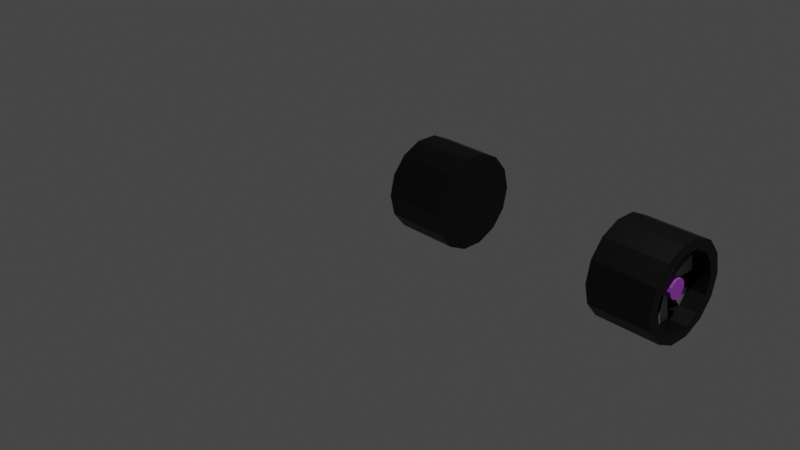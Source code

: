 # Source: wheelsBack.blend  (saved by Blender 3.6.13; exported with 4.5.12 LTS)
import bpy
from mathutils import Matrix  # noqa: F401  (used for matrix-valued properties, if any)

bpy.ops.wm.read_factory_settings(use_empty=True)
scene = bpy.context.scene
scene.name = 'Scene'

# ---- collections
col_collection = bpy.data.collections.new('Collection'); scene.collection.children.link(col_collection)

# ---- materials (node trees are filled in below, after node groups)
mat_lines = bpy.data.materials.new('Lines')
mat_lines.use_transparent_shadow = False
mat_indents = bpy.data.materials.new('Indents')
mat_indents.use_transparent_shadow = False
mat_chrome = bpy.data.materials.new('Chrome')
mat_chrome.use_transparent_shadow = False

# ---- material node trees
mat_lines.use_nodes = True; mat_lines.node_tree.nodes.clear()
_N = mat_lines.node_tree.nodes; _L = mat_lines.node_tree.links
n0 = _N.new('ShaderNodeBsdfPrincipled'); n0.name = 'Principled BSDF'; n0.location = (10, 300)
n0.distribution = 'GGX'
n0.subsurface_method = 'RANDOM_WALK_SKIN'
n0.inputs[0].default_value = (0.0, 0.0, 0.0, 1.0)
n0.inputs[3].default_value = 1.45
n0.inputs[27].default_value = (0.0, 0.0, 0.0, 1.0)
n0.inputs[28].default_value = 1.0
n1 = _N.new('ShaderNodeOutputMaterial'); n1.name = 'Material Output'; n1.location = (300, 300)
_L.new(n0.outputs[0], n1.inputs[0])
n1.is_active_output = True
mat_indents.use_nodes = True; mat_indents.node_tree.nodes.clear()
_N = mat_indents.node_tree.nodes; _L = mat_indents.node_tree.links
n0 = _N.new('ShaderNodeBsdfPrincipled'); n0.name = 'Principled BSDF'; n0.location = (10, 300)
n0.distribution = 'GGX'
n0.subsurface_method = 'RANDOM_WALK_SKIN'
n0.inputs[0].default_value = (0.5725, 0.1016, 0.8, 1.0)
n0.inputs[3].default_value = 1.45
n0.inputs[27].default_value = (0.0, 0.0, 0.0, 1.0)
n0.inputs[28].default_value = 1.0
n1 = _N.new('ShaderNodeOutputMaterial'); n1.name = 'Material Output'; n1.location = (300, 300)
_L.new(n0.outputs[0], n1.inputs[0])
n1.is_active_output = True
mat_chrome.use_nodes = True; mat_chrome.node_tree.nodes.clear()
_N = mat_chrome.node_tree.nodes; _L = mat_chrome.node_tree.links
n0 = _N.new('ShaderNodeBsdfPrincipled'); n0.name = 'Principled BSDF'; n0.location = (10, 300)
n0.distribution = 'GGX'
n0.subsurface_method = 'RANDOM_WALK_SKIN'
n0.inputs[0].default_value = (0.3032, 0.3032, 0.3032, 1.0)
n0.inputs[3].default_value = 1.45
n0.inputs[27].default_value = (0.0, 0.0, 0.0, 1.0)
n0.inputs[28].default_value = 1.0
n1 = _N.new('ShaderNodeOutputMaterial'); n1.name = 'Material Output'; n1.location = (300, 300)
_L.new(n0.outputs[0], n1.inputs[0])
n1.is_active_output = True

# ---- world
world_world = bpy.data.worlds.new('World'); scene.world = world_world
world_world.use_nodes = True; world_world.node_tree.nodes.clear()
_N = world_world.node_tree.nodes; _L = world_world.node_tree.links
n0 = _N.new('ShaderNodeOutputWorld'); n0.name = 'World Output'; n0.location = (300, 300)
n1 = _N.new('ShaderNodeBackground'); n1.name = 'Background'; n1.location = (10, 300)
n1.inputs[0].default_value = (0.05088, 0.05088, 0.05088, 1.0)
_L.new(n1.outputs[0], n0.inputs[0])
n0.is_active_output = True
world_world.color = (0.05088, 0.05088, 0.05088)
world_world.use_sun_shadow = False
world_world.sun_shadow_jitter_overblur = 0.0

# ---- cameras
cam_camera = bpy.data.cameras.new('Camera')
cam_camera.clip_end = 100.0
cam_camera.ortho_scale = 7.314

# ---- lights
light_light = bpy.data.lights.new('Light', 'POINT')
light_light.transmission_factor = 0.0
light_light.energy = 1000.0
light_light.shadow_soft_size = 0.1
light_light.shadow_maximum_resolution = 0.006
light_light.use_absolute_resolution = True

# ---- meshes
me_cylinder_007 = bpy.data.meshes.new('Cylinder.007')
me_cylinder_007.from_pydata([(-3.229e-07, 1.0, -6.325), (-5.26e-07, 0.7815, -8.325), (0.4339, 0.901, -6.325), (0.3391, 0.7041, -8.325), (0.7818, 0.6235, -6.325), (0.611, 0.4873, -8.325), (0.9749, 0.2225, -6.325), (0.7619, 0.1739, -8.325), (0.9749, -0.2225, -6.325), (0.7619, -0.1739, -8.325), (0.7818, -0.6235, -6.325), (0.611, -0.4873, -8.325), (0.4339, -0.901, -6.325), (0.3391, -0.7041, -8.325), (-3.229e-07, -1.0, -6.325), (-5.26e-07, -0.7815, -8.325), (-0.4339, -0.901, -6.325), (-0.3391, -0.7041, -8.325), (-0.7818, -0.6235, -6.325), (-0.611, -0.4873, -8.325), (-0.9749, -0.2225, -6.325), (-0.7619, -0.1739, -8.325), (-0.9749, 0.2225, -6.325), (-0.7619, 0.1739, -8.325), (-0.7818, 0.6235, -6.325), (-0.611, 0.4873, -8.325), (-0.4339, 0.901, -6.325), (-0.3391, 0.7041, -8.325), (0.4339, 0.901, -8.325), (-5.26e-07, 1.0, -8.325), (0.7818, 0.6235, -8.325), (0.9749, 0.2225, -8.325), (0.9749, -0.2225, -8.325), (0.7818, -0.6235, -8.325), (0.4339, -0.901, -8.325), (-5.26e-07, -1.0, -8.325), (-0.4339, -0.901, -8.325), (-0.7818, -0.6235, -8.325), (-0.9749, -0.2225, -8.325), (-0.9749, 0.2225, -8.325), (-0.7818, 0.6235, -8.325), (-0.4339, 0.901, -8.325), (0.0873, 0.1813, -7.773), (-5.511e-07, 0.2012, -7.773), (0.1573, 0.1254, -7.773), (0.1962, 0.04477, -7.773), (0.1962, -0.04477, -7.773), (0.1573, -0.1254, -7.773), (0.0873, -0.1813, -7.773), (-4.447e-07, -0.2012, -7.773), (-0.0873, -0.1813, -7.773), (-0.1573, -0.1254, -7.773), (-0.1962, -0.04477, -7.773), (-0.1962, 0.04477, -7.773), (-0.1573, 0.1254, -7.773), (-0.0873, 0.1813, -7.773), (0.3391, 0.7041, -7.773), (-4.979e-07, 0.7815, -7.773), (0.611, 0.4873, -7.773), (0.7619, 0.1739, -7.773), (0.7619, -0.1739, -7.773), (0.611, -0.4873, -7.773), (0.3391, -0.7041, -7.773), (-4.979e-07, -0.7815, -7.773), (-0.3391, -0.7041, -7.773), (-0.611, -0.4873, -7.773), (-0.7619, -0.1739, -7.773), (-0.7619, 0.1739, -7.773), (-0.611, 0.4873, -7.773), (-0.3391, 0.7041, -7.773), (0.0873, 0.1813, -8.096), (-5.676e-07, 0.2012, -8.096), (0.1573, 0.1254, -8.096), (0.1962, 0.04477, -8.096), (0.1962, -0.04477, -8.096), (0.1573, -0.1254, -8.096), (0.0873, -0.1813, -8.096), (-4.611e-07, -0.2012, -8.096), (-0.0873, -0.1813, -8.096), (-0.1573, -0.1254, -8.096), (-0.1962, -0.04477, -8.096), (-0.1962, 0.04477, -8.096), (-0.1573, 0.1254, -8.096), (-0.0873, 0.1813, -8.096), (0.3391, 0.7041, -7.587), (-4.885e-07, 0.7815, -7.587), (0.7619, 0.1739, -7.587), (0.611, 0.4873, -7.587), (0.611, -0.4873, -7.587), (0.7619, -0.1739, -7.587), (-4.885e-07, -0.7815, -7.587), (0.3391, -0.7041, -7.587), (-0.611, -0.4873, -7.587), (-0.3391, -0.7041, -7.587), (-0.7619, 0.1739, -7.587), (-0.7619, -0.1739, -7.587), (-0.3391, 0.7041, -7.587), (-0.611, 0.4873, -7.587), (0.0873, 0.1813, -7.587), (-5.417e-07, 0.2012, -7.587), (0.1962, 0.04477, -7.587), (0.1573, 0.1254, -7.587), (0.1573, -0.1254, -7.587), (0.1962, -0.04477, -7.587), (-4.353e-07, -0.2012, -7.587), (0.0873, -0.1813, -7.587), (-0.1573, -0.1254, -7.587), (-0.0873, -0.1813, -7.587), (-0.1962, 0.04477, -7.587), (-0.1962, -0.04477, -7.587), (-0.0873, 0.1813, -7.587), (-0.1573, 0.1254, -7.587)], [], [(0, 2, 28, 29), (2, 4, 30, 28), (4, 6, 31, 30), (6, 8, 32, 31), (8, 10, 33, 32), (10, 12, 34, 33), (12, 14, 35, 34), (14, 16, 36, 35), (16, 18, 37, 36), (18, 20, 38, 37), (20, 22, 39, 38), (22, 24, 40, 39), (19, 65, 64, 17), (24, 26, 41, 40), (26, 0, 29, 41), (0, 26, 24, 22, 20, 18, 16, 14, 12, 10, 8, 6, 4, 2), (1, 29, 28, 3), (3, 28, 30, 5), (5, 30, 31, 7), (7, 31, 32, 9), (9, 32, 33, 11), (11, 33, 34, 13), (13, 34, 35, 15), (15, 35, 36, 17), (17, 36, 37, 19), (19, 37, 38, 21), (21, 38, 39, 23), (23, 39, 40, 25), (25, 40, 41, 27), (27, 41, 29, 1), (51, 79, 78, 50), (5, 58, 56, 3), (21, 66, 65, 19), (7, 59, 58, 5), (23, 67, 66, 21), (9, 60, 59, 7), (25, 68, 67, 23), (11, 61, 60, 9), (27, 69, 68, 25), (13, 62, 61, 11), (1, 57, 69, 27), (15, 63, 62, 13), (17, 64, 63, 15), (3, 56, 57, 1), (63, 90, 91, 62), (42, 56, 58, 44), (60, 89, 103, 46), (45, 59, 60, 46), (46, 103, 102, 47), (47, 61, 62, 48), (45, 100, 86, 59), (49, 63, 64, 50), (61, 88, 89, 60), (51, 65, 66, 52), (58, 87, 101, 44), (53, 67, 68, 54), (44, 101, 100, 45), (55, 69, 57, 43), (70, 72, 73, 74, 75, 76, 77, 78, 79, 80, 81, 82, 83, 71), (44, 72, 70, 42), (52, 80, 79, 51), (45, 73, 72, 44), (53, 81, 80, 52), (46, 74, 73, 45), (54, 82, 81, 53), (47, 75, 74, 46), (55, 83, 82, 54), (48, 76, 75, 47), (43, 71, 83, 55), (49, 77, 76, 48), (50, 78, 77, 49), (42, 70, 71, 43), (99, 85, 84, 98), (101, 87, 86, 100), (103, 89, 88, 102), (105, 91, 90, 104), (107, 93, 92, 106), (109, 95, 94, 108), (111, 97, 96, 110), (47, 102, 88, 61), (48, 105, 104, 49), (62, 91, 105, 48), (65, 92, 93, 64), (49, 104, 90, 63), (50, 107, 106, 51), (64, 93, 107, 50), (67, 94, 95, 66), (51, 106, 92, 65), (52, 109, 108, 53), (66, 95, 109, 52), (69, 96, 97, 68), (53, 108, 94, 67), (54, 111, 110, 55), (56, 84, 85, 57), (68, 97, 111, 54), (43, 99, 98, 42), (55, 110, 96, 69), (57, 85, 99, 43), (59, 86, 87, 58), (42, 98, 84, 56)])
me_cylinder_007.polygons.foreach_set('material_index', [0, 0, 0, 0, 0, 0, 0, 0, 0, 0, 0, 0, 0, 0, 0, 0, 0, 0, 0, 0, 0, 0, 0, 0, 0, 0, 0, 0, 0, 0, 1, 0, 0, 0, 0, 0, 0, 0, 0, 0, 0, 0, 0, 0, 0, 2, 0, 2, 2, 2, 2, 2, 0, 2, 2, 2, 2, 2, 1, 1, 1, 1, 1, 1, 1, 1, 1, 1, 1, 1, 1, 1, 0, 0, 0, 0, 0, 0, 0, 2, 2, 2, 0, 2, 2, 2, 0, 2, 2, 2, 0, 2, 2, 0, 2, 2, 2, 2, 0, 2])
_uv = me_cylinder_007.uv_layers.new(name='UVMap')
_uv.uv.foreach_set('vector', [1.0, 0.5, 0.9286, 0.5, 0.9286, 1.0, 1.0, 1.0, 0.9286, 0.5, 0.8571, 0.5, 0.8571, 1.0, 0.9286, 1.0, 0.8571, 0.5, 0.7857, 0.5, 0.7857, 1.0, 0.8571, 1.0, 0.7857, 0.5, 0.7143, 0.5, 0.7143, 1.0, 0.7857, 1.0, 0.7143, 0.5, 0.6429, 0.5, 0.6429, 1.0, 0.7143, 1.0, 0.6429, 0.5, 0.5714, 0.5, 0.5714, 1.0, 0.6429, 1.0, 0.5714, 0.5, 0.5, 0.5, 0.5, 1.0, 0.5714, 1.0, 0.5, 0.5, 0.4286, 0.5, 0.4286, 1.0, 0.5, 1.0, 0.4286, 0.5, 0.3571, 0.5, 0.3571, 1.0, 0.4286, 1.0, 0.3571, 0.5, 0.2857, 0.5, 0.2857, 1.0, 0.3571, 1.0, 0.2857, 0.5, 0.2143, 0.5, 0.2143, 1.0, 0.2857, 1.0, 0.2143, 0.5, 0.1429, 0.5, 0.1429, 1.0, 0.2143, 1.0, 0.1034, 0.1331, 0.1034, 0.1331, 0.1686, 0.08102, 0.1686, 0.08102, 0.1429, 0.5, 0.07143, 0.5, 0.07143, 1.0, 0.1429, 1.0, 0.07143, 0.5, -1.341e-07, 0.5, -1.341e-07, 1.0, 0.07143, 1.0, 0.75, 0.49, 0.6459, 0.4662, 0.5624, 0.3996, 0.516, 0.3034, 0.516, 0.1966, 0.5624, 0.1004, 0.6459, 0.03377, 0.75, 0.01, 0.8541, 0.03377, 0.9376, 0.1004, 0.984, 0.1966, 0.984, 0.3034, 0.9376, 0.3996, 0.8541, 0.4662, 0.25, 0.4376, 0.25, 0.49, 0.3541, 0.4662, 0.3314, 0.419, 0.3314, 0.419, 0.3541, 0.4662, 0.4376, 0.3996, 0.3966, 0.3669, 0.3966, 0.3669, 0.4376, 0.3996, 0.484, 0.3034, 0.4329, 0.2917, 0.4329, 0.2917, 0.484, 0.3034, 0.484, 0.1966, 0.4329, 0.2083, 0.4329, 0.2083, 0.484, 0.1966, 0.4376, 0.1004, 0.3966, 0.1331, 0.3966, 0.1331, 0.4376, 0.1004, 0.3541, 0.03377, 0.3314, 0.08102, 0.3314, 0.08102, 0.3541, 0.03377, 0.25, 0.01, 0.25, 0.06244, 0.25, 0.06244, 0.25, 0.01, 0.1459, 0.03377, 0.1686, 0.08102, 0.1686, 0.08102, 0.1459, 0.03377, 0.06236, 0.1004, 0.1034, 0.1331, 0.1034, 0.1331, 0.06236, 0.1004, 0.01602, 0.1966, 0.06714, 0.2083, 0.06714, 0.2083, 0.01602, 0.1966, 0.01602, 0.3034, 0.06714, 0.2917, 0.06714, 0.2917, 0.01602, 0.3034, 0.06236, 0.3996, 0.1034, 0.3669, 0.1034, 0.3669, 0.06236, 0.3996, 0.1459, 0.4662, 0.1686, 0.419, 0.1686, 0.419, 0.1459, 0.4662, 0.25, 0.49, 0.25, 0.4376, 0.2122, 0.2199, 0.2122, 0.2199, 0.229, 0.2065, 0.229, 0.2065, 0.3966, 0.3669, 0.3966, 0.3669, 0.3314, 0.419, 0.3314, 0.419, 0.06714, 0.2083, 0.06714, 0.2083, 0.1034, 0.1331, 0.1034, 0.1331, 0.4329, 0.2917, 0.4329, 0.2917, 0.3966, 0.3669, 0.3966, 0.3669, 0.06714, 0.2917, 0.06714, 0.2917, 0.06714, 0.2083, 0.06714, 0.2083, 0.4329, 0.2083, 0.4329, 0.2083, 0.4329, 0.2917, 0.4329, 0.2917, 0.1034, 0.3669, 0.1034, 0.3669, 0.06714, 0.2917, 0.06714, 0.2917, 0.3966, 0.1331, 0.3966, 0.1331, 0.4329, 0.2083, 0.4329, 0.2083, 0.1686, 0.419, 0.1686, 0.419, 0.1034, 0.3669, 0.1034, 0.3669, 0.3314, 0.08102, 0.3314, 0.08102, 0.3966, 0.1331, 0.3966, 0.1331, 0.25, 0.4376, 0.25, 0.4376, 0.1686, 0.419, 0.1686, 0.419, 0.25, 0.06244, 0.25, 0.06244, 0.3314, 0.08102, 0.3314, 0.08102, 0.1686, 0.08102, 0.1686, 0.08102, 0.25, 0.06244, 0.25, 0.06244, 0.3314, 0.419, 0.3314, 0.419, 0.25, 0.4376, 0.25, 0.4376, 0.25, 0.06244, 0.25, 0.06244, 0.3314, 0.08102, 0.3314, 0.08102, 0.271, 0.2935, 0.3314, 0.419, 0.3966, 0.3669, 0.2878, 0.2801, 0.4329, 0.2083, 0.4329, 0.2083, 0.2971, 0.2393, 0.2971, 0.2393, 0.2971, 0.2607, 0.4329, 0.2917, 0.4329, 0.2083, 0.2971, 0.2393, 0.2971, 0.2393, 0.2971, 0.2393, 0.2878, 0.2199, 0.2878, 0.2199, 0.2878, 0.2199, 0.3966, 0.1331, 0.3314, 0.08102, 0.271, 0.2065, 0.2971, 0.2607, 0.2971, 0.2607, 0.4329, 0.2917, 0.4329, 0.2917, 0.25, 0.2017, 0.25, 0.06244, 0.1686, 0.08102, 0.229, 0.2065, 0.3966, 0.1331, 0.3966, 0.1331, 0.4329, 0.2083, 0.4329, 0.2083, 0.2122, 0.2199, 0.1034, 0.1331, 0.06714, 0.2083, 0.2029, 0.2393, 0.3966, 0.3669, 0.3966, 0.3669, 0.2878, 0.2801, 0.2878, 0.2801, 0.2029, 0.2607, 0.06714, 0.2917, 0.1034, 0.3669, 0.2122, 0.2801, 0.2878, 0.2801, 0.2878, 0.2801, 0.2971, 0.2607, 0.2971, 0.2607, 0.229, 0.2935, 0.1686, 0.419, 0.25, 0.4376, 0.25, 0.2983, 0.271, 0.2935, 0.2878, 0.2801, 0.2971, 0.2607, 0.2971, 0.2393, 0.2878, 0.2199, 0.271, 0.2065, 0.25, 0.2017, 0.229, 0.2065, 0.2122, 0.2199, 0.2029, 0.2393, 0.2029, 0.2607, 0.2122, 0.2801, 0.229, 0.2935, 0.25, 0.2983, 0.2878, 0.2801, 0.2878, 0.2801, 0.271, 0.2935, 0.271, 0.2935, 0.2029, 0.2393, 0.2029, 0.2393, 0.2122, 0.2199, 0.2122, 0.2199, 0.2971, 0.2607, 0.2971, 0.2607, 0.2878, 0.2801, 0.2878, 0.2801, 0.2029, 0.2607, 0.2029, 0.2607, 0.2029, 0.2393, 0.2029, 0.2393, 0.2971, 0.2393, 0.2971, 0.2393, 0.2971, 0.2607, 0.2971, 0.2607, 0.2122, 0.2801, 0.2122, 0.2801, 0.2029, 0.2607, 0.2029, 0.2607, 0.2878, 0.2199, 0.2878, 0.2199, 0.2971, 0.2393, 0.2971, 0.2393, 0.229, 0.2935, 0.229, 0.2935, 0.2122, 0.2801, 0.2122, 0.2801, 0.271, 0.2065, 0.271, 0.2065, 0.2878, 0.2199, 0.2878, 0.2199, 0.25, 0.2983, 0.25, 0.2983, 0.229, 0.2935, 0.229, 0.2935, 0.25, 0.2017, 0.25, 0.2017, 0.271, 0.2065, 0.271, 0.2065, 0.229, 0.2065, 0.229, 0.2065, 0.25, 0.2017, 0.25, 0.2017, 0.271, 0.2935, 0.271, 0.2935, 0.25, 0.2983, 0.25, 0.2983, 0.25, 0.2983, 0.25, 0.4376, 0.3314, 0.419, 0.271, 0.2935, 0.2878, 0.2801, 0.3966, 0.3669, 0.4329, 0.2917, 0.2971, 0.2607, 0.2971, 0.2393, 0.4329, 0.2083, 0.3966, 0.1331, 0.2878, 0.2199, 0.271, 0.2065, 0.3314, 0.08102, 0.25, 0.06244, 0.25, 0.2017, 0.229, 0.2065, 0.1686, 0.08102, 0.1034, 0.1331, 0.2122, 0.2199, 0.2029, 0.2393, 0.06714, 0.2083, 0.06714, 0.2917, 0.2029, 0.2607, 0.2122, 0.2801, 0.1034, 0.3669, 0.1686, 0.419, 0.229, 0.2935, 0.2878, 0.2199, 0.2878, 0.2199, 0.3966, 0.1331, 0.3966, 0.1331, 0.271, 0.2065, 0.271, 0.2065, 0.25, 0.2017, 0.25, 0.2017, 0.3314, 0.08102, 0.3314, 0.08102, 0.271, 0.2065, 0.271, 0.2065, 0.1034, 0.1331, 0.1034, 0.1331, 0.1686, 0.08102, 0.1686, 0.08102, 0.25, 0.2017, 0.25, 0.2017, 0.25, 0.06244, 0.25, 0.06244, 0.229, 0.2065, 0.229, 0.2065, 0.2122, 0.2199, 0.2122, 0.2199, 0.1686, 0.08102, 0.1686, 0.08102, 0.229, 0.2065, 0.229, 0.2065, 0.06714, 0.2917, 0.06714, 0.2917, 0.06714, 0.2083, 0.06714, 0.2083, 0.2122, 0.2199, 0.2122, 0.2199, 0.1034, 0.1331, 0.1034, 0.1331, 0.2029, 0.2393, 0.2029, 0.2393, 0.2029, 0.2607, 0.2029, 0.2607, 0.06714, 0.2083, 0.06714, 0.2083, 0.2029, 0.2393, 0.2029, 0.2393, 0.1686, 0.419, 0.1686, 0.419, 0.1034, 0.3669, 0.1034, 0.3669, 0.2029, 0.2607, 0.2029, 0.2607, 0.06714, 0.2917, 0.06714, 0.2917, 0.2122, 0.2801, 0.2122, 0.2801, 0.229, 0.2935, 0.229, 0.2935, 0.3314, 0.419, 0.3314, 0.419, 0.25, 0.4376, 0.25, 0.4376, 0.1034, 0.3669, 0.1034, 0.3669, 0.2122, 0.2801, 0.2122, 0.2801, 0.25, 0.2983, 0.25, 0.2983, 0.271, 0.2935, 0.271, 0.2935, 0.229, 0.2935, 0.229, 0.2935, 0.1686, 0.419, 0.1686, 0.419, 0.25, 0.4376, 0.25, 0.4376, 0.25, 0.2983, 0.25, 0.2983, 0.4329, 0.2917, 0.4329, 0.2917, 0.3966, 0.3669, 0.3966, 0.3669, 0.271, 0.2935, 0.271, 0.2935, 0.3314, 0.419, 0.3314, 0.419])
me_cylinder_007.materials.append(mat_lines)
me_cylinder_007.materials.append(mat_indents)
me_cylinder_007.materials.append(mat_chrome)
me_cylinder_007.update()
me_cylinder_012 = bpy.data.meshes.new('Cylinder.012')
me_cylinder_012.from_pydata([(0.0, 1.0, -1.0), (0.0, 0.7815, 1.0), (0.4339, 0.901, -1.0), (0.3391, 0.7041, 1.0), (0.7818, 0.6235, -1.0), (0.611, 0.4873, 1.0), (0.9749, 0.2225, -1.0), (0.7619, 0.1739, 1.0), (0.9749, -0.2225, -1.0), (0.7619, -0.1739, 1.0), (0.7818, -0.6235, -1.0), (0.611, -0.4873, 1.0), (0.4339, -0.901, -1.0), (0.3391, -0.7041, 1.0), (0.0, -1.0, -1.0), (0.0, -0.7815, 1.0), (-0.4339, -0.901, -1.0), (-0.3391, -0.7041, 1.0), (-0.7818, -0.6235, -1.0), (-0.611, -0.4873, 1.0), (-0.9749, -0.2225, -1.0), (-0.7619, -0.1739, 1.0), (-0.9749, 0.2225, -1.0), (-0.7619, 0.1739, 1.0), (-0.7818, 0.6235, -1.0), (-0.611, 0.4873, 1.0), (-0.4339, 0.901, -1.0), (-0.3391, 0.7041, 1.0), (0.4339, 0.901, 1.0), (0.0, 1.0, 1.0), (0.7818, 0.6235, 1.0), (0.9749, 0.2225, 1.0), (0.9749, -0.2225, 1.0), (0.7818, -0.6235, 1.0), (0.4339, -0.901, 1.0), (0.0, -1.0, 1.0), (-0.4339, -0.901, 1.0), (-0.7818, -0.6235, 1.0), (-0.9749, -0.2225, 1.0), (-0.9749, 0.2225, 1.0), (-0.7818, 0.6235, 1.0), (-0.4339, 0.901, 1.0), (0.0873, 0.1813, 0.4473), (-8.128e-08, 0.2012, 0.4473), (0.1573, 0.1254, 0.4473), (0.1962, 0.04477, 0.4473), (0.1962, -0.04477, 0.4473), (0.1573, -0.1254, 0.4473), (0.0873, -0.1813, 0.4473), (2.515e-08, -0.2012, 0.4473), (-0.0873, -0.1813, 0.4473), (-0.1573, -0.1254, 0.4473), (-0.1962, -0.04477, 0.4473), (-0.1962, 0.04477, 0.4473), (-0.1573, 0.1254, 0.4473), (-0.0873, 0.1813, 0.4473), (0.3391, 0.7041, 0.4473), (-2.807e-08, 0.7815, 0.4473), (0.611, 0.4873, 0.4473), (0.7619, 0.1739, 0.4473), (0.7619, -0.1739, 0.4473), (0.611, -0.4873, 0.4473), (0.3391, -0.7041, 0.4473), (-2.807e-08, -0.7815, 0.4473), (-0.3391, -0.7041, 0.4473), (-0.611, -0.4873, 0.4473), (-0.7619, -0.1739, 0.4473), (-0.7619, 0.1739, 0.4473), (-0.611, 0.4873, 0.4473), (-0.3391, 0.7041, 0.4473), (0.0873, 0.1813, 0.7709), (-6.485e-08, 0.2012, 0.7709), (0.1573, 0.1254, 0.7709), (0.1962, 0.04477, 0.7709), (0.1962, -0.04477, 0.7709), (0.1573, -0.1254, 0.7709), (0.0873, -0.1813, 0.7709), (4.158e-08, -0.2012, 0.7709), (-0.0873, -0.1813, 0.7709), (-0.1573, -0.1254, 0.7709), (-0.1962, -0.04477, 0.7709), (-0.1962, 0.04477, 0.7709), (-0.1573, 0.1254, 0.7709), (-0.0873, 0.1813, 0.7709), (0.3391, 0.7041, 0.2614), (-3.751e-08, 0.7815, 0.2614), (0.7619, 0.1739, 0.2614), (0.611, 0.4873, 0.2614), (0.611, -0.4873, 0.2614), (0.7619, -0.1739, 0.2614), (-3.751e-08, -0.7815, 0.2614), (0.3391, -0.7041, 0.2614), (-0.611, -0.4873, 0.2614), (-0.3391, -0.7041, 0.2614), (-0.7619, 0.1739, 0.2614), (-0.7619, -0.1739, 0.2614), (-0.3391, 0.7041, 0.2614), (-0.611, 0.4873, 0.2614), (0.0873, 0.1813, 0.2614), (-9.072e-08, 0.2012, 0.2614), (0.1962, 0.04477, 0.2614), (0.1573, 0.1254, 0.2614), (0.1573, -0.1254, 0.2614), (0.1962, -0.04477, 0.2614), (1.571e-08, -0.2012, 0.2614), (0.0873, -0.1813, 0.2614), (-0.1573, -0.1254, 0.2614), (-0.0873, -0.1813, 0.2614), (-0.1962, 0.04477, 0.2614), (-0.1962, -0.04477, 0.2614), (-0.0873, 0.1813, 0.2614), (-0.1573, 0.1254, 0.2614)], [], [(0, 29, 28, 2), (2, 28, 30, 4), (4, 30, 31, 6), (6, 31, 32, 8), (8, 32, 33, 10), (10, 33, 34, 12), (12, 34, 35, 14), (14, 35, 36, 16), (16, 36, 37, 18), (18, 37, 38, 20), (20, 38, 39, 22), (22, 39, 40, 24), (19, 17, 64, 65), (24, 40, 41, 26), (26, 41, 29, 0), (0, 2, 4, 6, 8, 10, 12, 14, 16, 18, 20, 22, 24, 26), (1, 3, 28, 29), (3, 5, 30, 28), (5, 7, 31, 30), (7, 9, 32, 31), (9, 11, 33, 32), (11, 13, 34, 33), (13, 15, 35, 34), (15, 17, 36, 35), (17, 19, 37, 36), (19, 21, 38, 37), (21, 23, 39, 38), (23, 25, 40, 39), (25, 27, 41, 40), (27, 1, 29, 41), (51, 50, 78, 79), (5, 3, 56, 58), (21, 19, 65, 66), (7, 5, 58, 59), (23, 21, 66, 67), (9, 7, 59, 60), (25, 23, 67, 68), (11, 9, 60, 61), (27, 25, 68, 69), (13, 11, 61, 62), (1, 27, 69, 57), (15, 13, 62, 63), (17, 15, 63, 64), (3, 1, 57, 56), (63, 62, 91, 90), (42, 44, 58, 56), (60, 46, 103, 89), (45, 46, 60, 59), (46, 47, 102, 103), (47, 48, 62, 61), (45, 59, 86, 100), (49, 50, 64, 63), (61, 60, 89, 88), (51, 52, 66, 65), (58, 44, 101, 87), (53, 54, 68, 67), (44, 45, 100, 101), (55, 43, 57, 69), (70, 71, 83, 82, 81, 80, 79, 78, 77, 76, 75, 74, 73, 72), (44, 42, 70, 72), (52, 51, 79, 80), (45, 44, 72, 73), (53, 52, 80, 81), (46, 45, 73, 74), (54, 53, 81, 82), (47, 46, 74, 75), (55, 54, 82, 83), (48, 47, 75, 76), (43, 55, 83, 71), (49, 48, 76, 77), (50, 49, 77, 78), (42, 43, 71, 70), (99, 98, 84, 85), (101, 100, 86, 87), (103, 102, 88, 89), (105, 104, 90, 91), (107, 106, 92, 93), (109, 108, 94, 95), (111, 110, 96, 97), (47, 61, 88, 102), (48, 49, 104, 105), (62, 48, 105, 91), (65, 64, 93, 92), (49, 63, 90, 104), (50, 51, 106, 107), (64, 50, 107, 93), (67, 66, 95, 94), (51, 65, 92, 106), (52, 53, 108, 109), (66, 52, 109, 95), (69, 68, 97, 96), (53, 67, 94, 108), (54, 55, 110, 111), (56, 57, 85, 84), (68, 54, 111, 97), (43, 42, 98, 99), (55, 69, 96, 110), (57, 43, 99, 85), (59, 58, 87, 86), (42, 56, 84, 98)])
me_cylinder_012.polygons.foreach_set('material_index', [0, 0, 0, 0, 0, 0, 0, 0, 0, 0, 0, 0, 0, 0, 0, 0, 0, 0, 0, 0, 0, 0, 0, 0, 0, 0, 0, 0, 0, 0, 1, 0, 0, 0, 0, 0, 0, 0, 0, 0, 0, 0, 0, 0, 0, 2, 0, 2, 2, 2, 2, 2, 0, 2, 2, 2, 2, 2, 1, 1, 1, 1, 1, 1, 1, 1, 1, 1, 1, 1, 1, 1, 0, 0, 0, 0, 0, 0, 0, 2, 2, 2, 0, 2, 2, 2, 0, 2, 2, 2, 0, 2, 2, 0, 2, 2, 2, 2, 0, 2])
_uv = me_cylinder_012.uv_layers.new(name='UVMap')
_uv.uv.foreach_set('vector', [1.0, 0.5, 1.0, 1.0, 0.9286, 1.0, 0.9286, 0.5, 0.9286, 0.5, 0.9286, 1.0, 0.8571, 1.0, 0.8571, 0.5, 0.8571, 0.5, 0.8571, 1.0, 0.7857, 1.0, 0.7857, 0.5, 0.7857, 0.5, 0.7857, 1.0, 0.7143, 1.0, 0.7143, 0.5, 0.7143, 0.5, 0.7143, 1.0, 0.6429, 1.0, 0.6429, 0.5, 0.6429, 0.5, 0.6429, 1.0, 0.5714, 1.0, 0.5714, 0.5, 0.5714, 0.5, 0.5714, 1.0, 0.5, 1.0, 0.5, 0.5, 0.5, 0.5, 0.5, 1.0, 0.4286, 1.0, 0.4286, 0.5, 0.4286, 0.5, 0.4286, 1.0, 0.3571, 1.0, 0.3571, 0.5, 0.3571, 0.5, 0.3571, 1.0, 0.2857, 1.0, 0.2857, 0.5, 0.2857, 0.5, 0.2857, 1.0, 0.2143, 1.0, 0.2143, 0.5, 0.2143, 0.5, 0.2143, 1.0, 0.1429, 1.0, 0.1429, 0.5, 0.1034, 0.1331, 0.1686, 0.08102, 0.1686, 0.08102, 0.1034, 0.1331, 0.1429, 0.5, 0.1429, 1.0, 0.07143, 1.0, 0.07143, 0.5, 0.07143, 0.5, 0.07143, 1.0, -1.341e-07, 1.0, -1.341e-07, 0.5, 0.75, 0.49, 0.8541, 0.4662, 0.9376, 0.3996, 0.984, 0.3034, 0.984, 0.1966, 0.9376, 0.1004, 0.8541, 0.03377, 0.75, 0.01, 0.6459, 0.03377, 0.5624, 0.1004, 0.516, 0.1966, 0.516, 0.3034, 0.5624, 0.3996, 0.6459, 0.4662, 0.25, 0.4376, 0.3314, 0.419, 0.3541, 0.4662, 0.25, 0.49, 0.3314, 0.419, 0.3966, 0.3669, 0.4376, 0.3996, 0.3541, 0.4662, 0.3966, 0.3669, 0.4329, 0.2917, 0.484, 0.3034, 0.4376, 0.3996, 0.4329, 0.2917, 0.4329, 0.2083, 0.484, 0.1966, 0.484, 0.3034, 0.4329, 0.2083, 0.3966, 0.1331, 0.4376, 0.1004, 0.484, 0.1966, 0.3966, 0.1331, 0.3314, 0.08102, 0.3541, 0.03377, 0.4376, 0.1004, 0.3314, 0.08102, 0.25, 0.06244, 0.25, 0.01, 0.3541, 0.03377, 0.25, 0.06244, 0.1686, 0.08102, 0.1459, 0.03377, 0.25, 0.01, 0.1686, 0.08102, 0.1034, 0.1331, 0.06236, 0.1004, 0.1459, 0.03377, 0.1034, 0.1331, 0.06714, 0.2083, 0.01602, 0.1966, 0.06236, 0.1004, 0.06714, 0.2083, 0.06714, 0.2917, 0.01602, 0.3034, 0.01602, 0.1966, 0.06714, 0.2917, 0.1034, 0.3669, 0.06236, 0.3996, 0.01602, 0.3034, 0.1034, 0.3669, 0.1686, 0.419, 0.1459, 0.4662, 0.06236, 0.3996, 0.1686, 0.419, 0.25, 0.4376, 0.25, 0.49, 0.1459, 0.4662, 0.2122, 0.2199, 0.229, 0.2065, 0.229, 0.2065, 0.2122, 0.2199, 0.3966, 0.3669, 0.3314, 0.419, 0.3314, 0.419, 0.3966, 0.3669, 0.06714, 0.2083, 0.1034, 0.1331, 0.1034, 0.1331, 0.06714, 0.2083, 0.4329, 0.2917, 0.3966, 0.3669, 0.3966, 0.3669, 0.4329, 0.2917, 0.06714, 0.2917, 0.06714, 0.2083, 0.06714, 0.2083, 0.06714, 0.2917, 0.4329, 0.2083, 0.4329, 0.2917, 0.4329, 0.2917, 0.4329, 0.2083, 0.1034, 0.3669, 0.06714, 0.2917, 0.06714, 0.2917, 0.1034, 0.3669, 0.3966, 0.1331, 0.4329, 0.2083, 0.4329, 0.2083, 0.3966, 0.1331, 0.1686, 0.419, 0.1034, 0.3669, 0.1034, 0.3669, 0.1686, 0.419, 0.3314, 0.08102, 0.3966, 0.1331, 0.3966, 0.1331, 0.3314, 0.08102, 0.25, 0.4376, 0.1686, 0.419, 0.1686, 0.419, 0.25, 0.4376, 0.25, 0.06244, 0.3314, 0.08102, 0.3314, 0.08102, 0.25, 0.06244, 0.1686, 0.08102, 0.25, 0.06244, 0.25, 0.06244, 0.1686, 0.08102, 0.3314, 0.419, 0.25, 0.4376, 0.25, 0.4376, 0.3314, 0.419, 0.25, 0.06244, 0.3314, 0.08102, 0.3314, 0.08102, 0.25, 0.06244, 0.271, 0.2935, 0.2878, 0.2801, 0.3966, 0.3669, 0.3314, 0.419, 0.4329, 0.2083, 0.2971, 0.2393, 0.2971, 0.2393, 0.4329, 0.2083, 0.2971, 0.2607, 0.2971, 0.2393, 0.4329, 0.2083, 0.4329, 0.2917, 0.2971, 0.2393, 0.2878, 0.2199, 0.2878, 0.2199, 0.2971, 0.2393, 0.2878, 0.2199, 0.271, 0.2065, 0.3314, 0.08102, 0.3966, 0.1331, 0.2971, 0.2607, 0.4329, 0.2917, 0.4329, 0.2917, 0.2971, 0.2607, 0.25, 0.2017, 0.229, 0.2065, 0.1686, 0.08102, 0.25, 0.06244, 0.3966, 0.1331, 0.4329, 0.2083, 0.4329, 0.2083, 0.3966, 0.1331, 0.2122, 0.2199, 0.2029, 0.2393, 0.06714, 0.2083, 0.1034, 0.1331, 0.3966, 0.3669, 0.2878, 0.2801, 0.2878, 0.2801, 0.3966, 0.3669, 0.2029, 0.2607, 0.2122, 0.2801, 0.1034, 0.3669, 0.06714, 0.2917, 0.2878, 0.2801, 0.2971, 0.2607, 0.2971, 0.2607, 0.2878, 0.2801, 0.229, 0.2935, 0.25, 0.2983, 0.25, 0.4376, 0.1686, 0.419, 0.271, 0.2935, 0.25, 0.2983, 0.229, 0.2935, 0.2122, 0.2801, 0.2029, 0.2607, 0.2029, 0.2393, 0.2122, 0.2199, 0.229, 0.2065, 0.25, 0.2017, 0.271, 0.2065, 0.2878, 0.2199, 0.2971, 0.2393, 0.2971, 0.2607, 0.2878, 0.2801, 0.2878, 0.2801, 0.271, 0.2935, 0.271, 0.2935, 0.2878, 0.2801, 0.2029, 0.2393, 0.2122, 0.2199, 0.2122, 0.2199, 0.2029, 0.2393, 0.2971, 0.2607, 0.2878, 0.2801, 0.2878, 0.2801, 0.2971, 0.2607, 0.2029, 0.2607, 0.2029, 0.2393, 0.2029, 0.2393, 0.2029, 0.2607, 0.2971, 0.2393, 0.2971, 0.2607, 0.2971, 0.2607, 0.2971, 0.2393, 0.2122, 0.2801, 0.2029, 0.2607, 0.2029, 0.2607, 0.2122, 0.2801, 0.2878, 0.2199, 0.2971, 0.2393, 0.2971, 0.2393, 0.2878, 0.2199, 0.229, 0.2935, 0.2122, 0.2801, 0.2122, 0.2801, 0.229, 0.2935, 0.271, 0.2065, 0.2878, 0.2199, 0.2878, 0.2199, 0.271, 0.2065, 0.25, 0.2983, 0.229, 0.2935, 0.229, 0.2935, 0.25, 0.2983, 0.25, 0.2017, 0.271, 0.2065, 0.271, 0.2065, 0.25, 0.2017, 0.229, 0.2065, 0.25, 0.2017, 0.25, 0.2017, 0.229, 0.2065, 0.271, 0.2935, 0.25, 0.2983, 0.25, 0.2983, 0.271, 0.2935, 0.25, 0.2983, 0.271, 0.2935, 0.3314, 0.419, 0.25, 0.4376, 0.2878, 0.2801, 0.2971, 0.2607, 0.4329, 0.2917, 0.3966, 0.3669, 0.2971, 0.2393, 0.2878, 0.2199, 0.3966, 0.1331, 0.4329, 0.2083, 0.271, 0.2065, 0.25, 0.2017, 0.25, 0.06244, 0.3314, 0.08102, 0.229, 0.2065, 0.2122, 0.2199, 0.1034, 0.1331, 0.1686, 0.08102, 0.2029, 0.2393, 0.2029, 0.2607, 0.06714, 0.2917, 0.06714, 0.2083, 0.2122, 0.2801, 0.229, 0.2935, 0.1686, 0.419, 0.1034, 0.3669, 0.2878, 0.2199, 0.3966, 0.1331, 0.3966, 0.1331, 0.2878, 0.2199, 0.271, 0.2065, 0.25, 0.2017, 0.25, 0.2017, 0.271, 0.2065, 0.3314, 0.08102, 0.271, 0.2065, 0.271, 0.2065, 0.3314, 0.08102, 0.1034, 0.1331, 0.1686, 0.08102, 0.1686, 0.08102, 0.1034, 0.1331, 0.25, 0.2017, 0.25, 0.06244, 0.25, 0.06244, 0.25, 0.2017, 0.229, 0.2065, 0.2122, 0.2199, 0.2122, 0.2199, 0.229, 0.2065, 0.1686, 0.08102, 0.229, 0.2065, 0.229, 0.2065, 0.1686, 0.08102, 0.06714, 0.2917, 0.06714, 0.2083, 0.06714, 0.2083, 0.06714, 0.2917, 0.2122, 0.2199, 0.1034, 0.1331, 0.1034, 0.1331, 0.2122, 0.2199, 0.2029, 0.2393, 0.2029, 0.2607, 0.2029, 0.2607, 0.2029, 0.2393, 0.06714, 0.2083, 0.2029, 0.2393, 0.2029, 0.2393, 0.06714, 0.2083, 0.1686, 0.419, 0.1034, 0.3669, 0.1034, 0.3669, 0.1686, 0.419, 0.2029, 0.2607, 0.06714, 0.2917, 0.06714, 0.2917, 0.2029, 0.2607, 0.2122, 0.2801, 0.229, 0.2935, 0.229, 0.2935, 0.2122, 0.2801, 0.3314, 0.419, 0.25, 0.4376, 0.25, 0.4376, 0.3314, 0.419, 0.1034, 0.3669, 0.2122, 0.2801, 0.2122, 0.2801, 0.1034, 0.3669, 0.25, 0.2983, 0.271, 0.2935, 0.271, 0.2935, 0.25, 0.2983, 0.229, 0.2935, 0.1686, 0.419, 0.1686, 0.419, 0.229, 0.2935, 0.25, 0.4376, 0.25, 0.2983, 0.25, 0.2983, 0.25, 0.4376, 0.4329, 0.2917, 0.3966, 0.3669, 0.3966, 0.3669, 0.4329, 0.2917, 0.271, 0.2935, 0.3314, 0.419, 0.3314, 0.419, 0.271, 0.2935])
me_cylinder_012.materials.append(mat_lines)
me_cylinder_012.materials.append(mat_indents)
me_cylinder_012.materials.append(mat_chrome)
me_cylinder_012.update()

# ---- objects
ob_light = bpy.data.objects.new('Light', light_light)
ob_camera = bpy.data.objects.new('Camera', cam_camera)
ob_cylinder_006 = bpy.data.objects.new('Cylinder.006', me_cylinder_007)
ob_cylinder_011 = bpy.data.objects.new('Cylinder.011', me_cylinder_012)

# ---- transforms, parenting, visibility, modifiers, constraints
ob_light.location = (4.076, 1.005, 5.904)
ob_light.rotation_euler = (0.6503, 0.05522, 1.866)
ob_light.lock_rotations_4d = False
ob_light.empty_display_type = 'ARROWS'
ob_light.color = (0.0, 0.0, 0.0, 0.0)
ob_light.lineart.crease_threshold = 0.0
ob_camera.location = (7.359, -6.926, 4.958)
ob_camera.rotation_euler = (1.109, 0.0, 0.8149)
ob_camera.lock_rotations_4d = False
ob_camera.empty_display_type = 'ARROWS'
ob_camera.color = (0.0, 0.0, 0.0, 0.0)
ob_camera.display_type = 'WIRE'
ob_camera.lineart.crease_threshold = 0.0
ob_cylinder_006.location = (1.5, 2.4, -1.0)
ob_cylinder_006.rotation_euler = (-0.0, 1.571, 0.0)
ob_cylinder_006.scale = (0.6318, 0.6318, 0.425)
ob_cylinder_011.location = (1.5, 2.4, -1.0)
ob_cylinder_011.rotation_euler = (-0.0, 1.571, 0.0)
ob_cylinder_011.scale = (0.6318, 0.6318, 0.425)

# ---- collection membership
col_collection.objects.link(ob_light)
col_collection.objects.link(ob_camera)
col_collection.objects.link(ob_cylinder_006)
col_collection.objects.link(ob_cylinder_011)

# ---- scene / render settings (as saved in the file)
scene.camera = ob_camera
scene.frame_start = 1; scene.frame_end = 250; scene.frame_set(150)
scene.render.engine = 'BLENDER_EEVEE_NEXT'
scene.cycles.sampling_pattern = 'TABULATED_SOBOL'
scene.view_settings.view_transform = 'Filmic'
bpy.context.view_layer.update()
